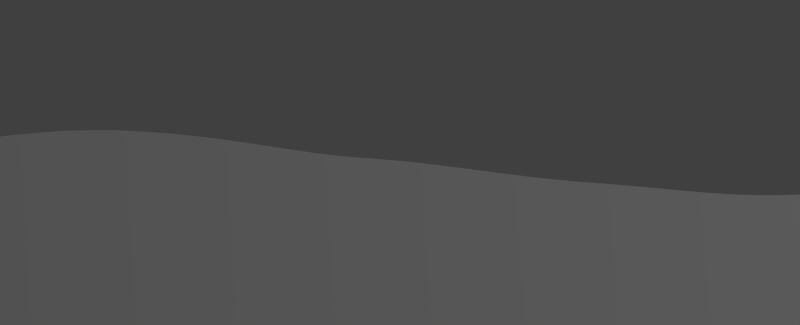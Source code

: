 # Source: bloodwaves_small.blend  (saved by Blender 2.76.0; exported with 4.5.12 LTS)
import bpy
from mathutils import Matrix  # noqa: F401  (used for matrix-valued properties, if any)

bpy.ops.wm.read_factory_settings(use_empty=True)
scene = bpy.context.scene
scene.name = 'Scene'

# ---- collections
col_collection_1 = bpy.data.collections.new('Collection 1'); scene.collection.children.link(col_collection_1)

# ---- materials (node trees are filled in below, after node groups)
mat_material_001 = bpy.data.materials.new('Material.001')
mat_material_001.alpha_threshold = 0.0
mat_material_001.use_transparent_shadow = False
mat_material_001.diffuse_color = (1.0, 1.0, 1.0, 1.0)
mat_material_001.roughness = 0.5

# ---- material node trees

# ---- world
world_world = bpy.data.worlds.new('World'); scene.world = world_world
world_world.color = (0.05088, 0.05088, 0.05088)
world_world.use_sun_shadow = False
world_world.sun_shadow_jitter_overblur = 0.0
world_world.cycles.sampling_method = 'MANUAL'
world_world.cycles.sample_map_resolution = 256

# ---- cameras
cam_camera = bpy.data.cameras.new('Camera')
cam_camera.type = 'ORTHO'
cam_camera.clip_end = 100.0
cam_camera.lens = 35.0
cam_camera.sensor_width = 32.0
cam_camera.sensor_height = 18.0
cam_camera.ortho_scale = 1.934
cam_camera.dof.focus_distance = 0.0
cam_camera.dof.aperture_fstop = 128.0

# ---- lights
light_lamp = bpy.data.lights.new('Lamp', 'POINT')
light_lamp.transmission_factor = 0.0
light_lamp.cutoff_distance = 30.0
light_lamp.energy = 100.0
light_lamp.shadow_buffer_clip_start = 1.001
light_lamp.shadow_soft_size = 0.1
light_lamp.shadow_maximum_resolution = 0.006
light_lamp.use_absolute_resolution = True
light_lamp.cycles.use_multiple_importance_sampling = False

# ---- meshes
me_plane = bpy.data.meshes.new('Plane')
me_plane.from_pydata([(-1.0, 0.9821, 0.0), (1.0, 0.8469, 0.0), (0.0, 0.9267, 0.0), (-0.5, 0.9873, 0.0), (0.5, 0.8712, 0.0), (-0.75, 1.001, 0.0), (0.25, 0.8962, 0.0), (-0.25, 0.9521, 0.0), (0.75, 0.8491, 0.0), (-0.875, 0.995, 0.0), (0.125, 0.9124, 0.0), (-0.375, 0.971, 0.0), (0.625, 0.8604, 0.0), (-0.625, 0.998, 0.0), (0.375, 0.8815, 0.0), (-0.125, 0.9366, 0.0), (0.875, 0.8437, 0.0), (-0.9375, 0.9889, 0.0), (0.0625, 0.92, 0.0), (-0.4375, 0.9797, 0.0), (0.5625, 0.866, 0.0), (-0.6875, 1.001, 0.0), (0.3125, 0.8884, 0.0), (-0.1875, 0.9433, 0.0), (0.8125, 0.8454, 0.0), (-0.8125, 0.9993, 0.0), (0.1875, 0.9043, 0.0), (-0.3125, 0.9615, 0.0), (0.6875, 0.8544, 0.0), (-0.5625, 0.9935, 0.0), (0.4375, 0.8759, 0.0), (-0.0625, 0.9319, 0.0), (0.9375, 0.8442, 0.0), (-1.0, -0.1255, 0.0), (1.0, -0.1255, 0.0)], [], [(17, 9, 25, 5, 21, 13, 29, 3, 19, 11, 27, 7, 23, 15, 31, 2, 18, 10, 26, 6, 22, 14, 30, 4, 20, 12, 28, 8, 24, 16, 32, 1, 34, 33, 0)])
_uv = me_plane.uv_layers.new(name='UVMap')
_uv.uv.foreach_set('vector', [0.3659, 0.8001, 0.3698, 0.7791, 0.3679, 0.7555, 0.3665, 0.7325, 0.3656, 0.7101, 0.3652, 0.6882, 0.3652, 0.6668, 0.3652, 0.6458, 0.3648, 0.6247, 0.3639, 0.6037, 0.3628, 0.5826, 0.3607, 0.5615, 0.3574, 0.5404, 0.3529, 0.5192, 0.3453, 0.4981, 0.3385, 0.477, 0.3323, 0.4558, 0.327, 0.4345, 0.3216, 0.4133, 0.316, 0.392, 0.3106, 0.3707, 0.3057, 0.3494, 0.3015, 0.3282, 0.2988, 0.307, 0.2982, 0.286, 0.2989, 0.2649, 0.2997, 0.2439, 0.3017, 0.2229, 0.306, 0.202, 0.3126, 0.1812, 0.321, 0.1605, 0.3288, 0.1397, 0.6714, 0.1477, 0.6714, 0.8212, 0.3617, 0.8212])
me_plane.materials.append(mat_material_001)
me_plane.use_remesh_preserve_volume = False
me_plane.use_remesh_preserve_attributes = False
me_plane.use_mirror_vertex_groups = False
me_plane.update()

# ---- objects
ob_empty = bpy.data.objects.new('Empty', None)
ob_plane = bpy.data.objects.new('Plane', me_plane)
ob_lamp = bpy.data.objects.new('Lamp', light_lamp)
ob_camera = bpy.data.objects.new('Camera', cam_camera)

# ---- transforms, parenting, visibility, modifiers, constraints
ob_empty.location = (-0.8414, -1.073, 0.0)
ob_empty.empty_display_type = 'ARROWS'
ob_empty.empty_image_offset = (0.0, 0.0)
ob_empty.lineart.crease_threshold = 0.0
ob_plane.location = (0.0, 0.0, 0.0)
ob_plane.use_shape_key_edit_mode = True
ob_plane.lineart.crease_threshold = 0.0
ob_lamp.location = (4.076, 1.005, 5.904)
ob_lamp.rotation_euler = (0.6503, 0.05522, 1.866)
ob_lamp.lock_rotations_4d = False
ob_lamp.empty_display_type = 'ARROWS'
ob_lamp.color = (0.0, 0.0, 0.0, 0.0)
ob_lamp.lineart.crease_threshold = 0.0
ob_camera.location = (0.0, 0.9228, 2.418)
ob_camera.lock_rotations_4d = False
ob_camera.empty_display_type = 'ARROWS'
ob_camera.color = (0.0, 0.0, 0.0, 0.0)
ob_camera.display_type = 'WIRE'
ob_camera.lineart.crease_threshold = 0.0

# ---- collection membership
col_collection_1.objects.link(ob_empty)
col_collection_1.objects.link(ob_plane)
col_collection_1.objects.link(ob_lamp)
col_collection_1.objects.link(ob_camera)

# ---- scene / render settings (as saved in the file)
scene.camera = ob_camera
scene.frame_start = 1; scene.frame_end = 9; scene.frame_set(10)
scene.render.engine = 'BLENDER_EEVEE_NEXT'
scene.render.resolution_x = 128
scene.render.resolution_y = 52
scene.render.dither_intensity = 0.0
scene.cycles.use_denoising = False
scene.cycles.samples = 10
scene.cycles.sampling_pattern = 'TABULATED_SOBOL'
scene.cycles.light_sampling_threshold = 0.0
scene.cycles.use_adaptive_sampling = False
scene.cycles.use_light_tree = False
scene.cycles.blur_glossy = 0.0
scene.cycles.pixel_filter_type = 'GAUSSIAN'
scene.cycles.sample_clamp_indirect = 0.0
scene.view_settings.view_transform = 'Standard'
bpy.context.view_layer.update()
